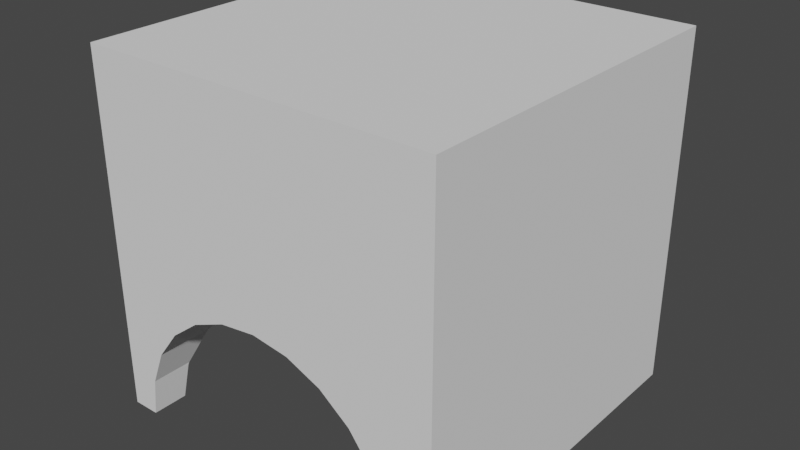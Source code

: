# Source: DachVerbindung.blend  (saved by Blender 2.93.20; exported with 4.5.12 LTS)
import bpy
from mathutils import Matrix  # noqa: F401  (used for matrix-valued properties, if any)

bpy.ops.wm.read_factory_settings(use_empty=True)
scene = bpy.context.scene
scene.name = 'Scene'

# ---- collections
col_collection = bpy.data.collections.new('Collection'); scene.collection.children.link(col_collection)

# ---- world
world_world = bpy.data.worlds.new('World'); scene.world = world_world
world_world.use_nodes = True; world_world.node_tree.nodes.clear()
_N = world_world.node_tree.nodes; _L = world_world.node_tree.links
n0 = _N.new('ShaderNodeOutputWorld'); n0.name = 'World Output'; n0.location = (300, 300)
n1 = _N.new('ShaderNodeBackground'); n1.name = 'Background'; n1.location = (10, 300)
n1.inputs[0].default_value = (0.05088, 0.05088, 0.05088, 1.0)
_L.new(n1.outputs[0], n0.inputs[0])
n0.is_active_output = True
world_world.color = (0.05088, 0.05088, 0.05088)
world_world.use_sun_shadow = False
world_world.sun_shadow_jitter_overblur = 0.0

# ---- meshes
me_cube = bpy.data.meshes.new('Cube')
me_cube.from_pydata([(29.52, -1.011, -1.002), (29.52, -1.011, 2.798), (29.52, 1.013, -1.002), (29.52, 1.013, 2.798), (-2.604, -1.011, -1.002), (-2.604, -1.011, 2.798), (-2.604, 1.013, -1.002), (-2.604, 1.013, 2.798), (13.62, 0.1214, 2.02), (13.62, 0.2907, 1.855), (13.62, 0.4466, 1.587), (13.62, 0.5834, 1.227), (13.62, 0.6956, 0.7883), (13.08, 0.1181, 2.02), (12.56, 0.284, 1.855), (12.07, 0.437, 1.587), (11.65, 0.5711, 1.227), (11.3, 0.6811, 0.7883), (12.56, 0.108, 2.02), (11.53, 0.2644, 1.855), (10.58, 0.4085, 1.587), (9.749, 0.5348, 1.227), (9.068, 0.6385, 0.7883), (12.07, 0.09177, 2.02), (10.58, 0.2325, 1.855), (9.204, 0.3622, 1.587), (7.999, 0.4758, 1.227), (7.009, 0.5691, 0.7883), (6.274, 0.6385, 0.2875), (11.65, 0.06988, 2.02), (9.749, 0.1896, 1.855), (7.999, 0.2998, 1.587), (6.464, 0.3965, 1.227), (5.205, 0.4758, 0.7883), (4.269, 0.5348, 0.2875), (11.3, 0.04321, 2.02), (9.068, 0.1372, 1.855), (7.009, 0.2239, 1.587), (5.205, 0.2998, 1.227), (3.724, 0.3622, 0.7883), (2.624, 0.4085, 0.2875), (1.946, 0.437, -0.2558), (11.04, 0.01278, 2.02), (8.561, 0.07755, 1.855), (6.274, 0.1372, 1.587), (4.269, 0.1896, 1.227), (2.624, 0.2325, 0.7883), (1.401, 0.2644, 0.2875), (10.88, -0.02023, 2.02), (8.249, 0.01278, 1.855), (5.821, 0.04321, 1.587), (3.693, 0.06988, 1.227), (1.946, 0.09177, 0.7883), (10.83, -0.05457, 2.02), (8.144, -0.05457, 1.855), (5.668, -0.05457, 1.587), (3.498, -0.05457, 1.227), (1.717, -0.05457, 0.7883), (10.88, -0.08891, 2.02), (8.249, -0.1219, 1.855), (5.821, -0.1524, 1.587), (3.693, -0.179, 1.227), (1.946, -0.2009, 0.7883), (11.04, -0.1219, 2.02), (8.561, -0.1867, 1.855), (6.274, -0.2464, 1.587), (4.269, -0.2987, 1.227), (2.624, -0.3416, 0.7883), (1.401, -0.3735, 0.2875), (11.3, -0.1524, 2.02), (9.068, -0.2464, 1.855), (7.009, -0.333, 1.587), (5.205, -0.409, 1.227), (3.724, -0.4713, 0.7883), (2.624, -0.5176, 0.2875), (1.946, -0.5462, -0.2558), (11.65, -0.179, 2.02), (9.749, -0.2987, 1.855), (7.999, -0.409, 1.587), (6.464, -0.5057, 1.227), (5.205, -0.585, 0.7883), (4.269, -0.6439, 0.2875), (12.07, -0.2009, 2.02), (10.58, -0.3416, 1.855), (9.204, -0.4713, 1.587), (7.999, -0.585, 1.227), (7.009, -0.6783, 0.7883), (6.274, -0.7476, 0.2875), (12.56, -0.2172, 2.02), (11.53, -0.3735, 1.855), (10.58, -0.5176, 1.587), (9.749, -0.6439, 1.227), (9.068, -0.7476, 0.7883), (13.08, -0.2272, 2.02), (12.56, -0.3932, 1.855), (12.07, -0.5462, 1.587), (11.65, -0.6802, 1.227), (11.3, -0.7903, 0.7883), (13.62, -0.2306, 2.02), (13.62, -0.3998, 1.855), (13.62, -0.5558, 1.587), (13.62, -0.6925, 1.227), (13.62, -0.8047, 0.7883), (14.17, -0.2272, 2.02), (14.69, -0.3932, 1.855), (15.18, -0.5462, 1.587), (15.6, -0.6802, 1.227), (15.95, -0.7903, 0.7883), (14.69, -0.2172, 2.02), (15.72, -0.3735, 1.855), (16.67, -0.5176, 1.587), (17.5, -0.6439, 1.227), (18.18, -0.7476, 0.7883), (15.18, -0.2009, 2.02), (16.67, -0.3416, 1.855), (18.04, -0.4713, 1.587), (19.25, -0.585, 1.227), (20.24, -0.6783, 0.7883), (15.6, -0.179, 2.02), (17.5, -0.2987, 1.855), (19.25, -0.409, 1.587), (20.78, -0.5057, 1.227), (22.04, -0.585, 0.7883), (22.98, -0.6439, 0.2875), (15.95, -0.1524, 2.02), (18.18, -0.2464, 1.855), (20.24, -0.333, 1.587), (22.04, -0.409, 1.227), (23.52, -0.4713, 0.7883), (24.62, -0.5176, 0.2875), (13.62, -0.05457, 2.075), (16.21, -0.1219, 2.02), (18.69, -0.1867, 1.855), (20.97, -0.2464, 1.587), (22.98, -0.2987, 1.227), (24.62, -0.3416, 0.7883), (16.36, -0.08891, 2.02), (19.0, -0.1219, 1.855), (21.43, -0.1524, 1.587), (23.56, -0.179, 1.227), (25.3, -0.2009, 0.7883), (16.42, -0.05457, 2.02), (19.1, -0.05457, 1.855), (21.58, -0.05457, 1.587), (23.75, -0.05457, 1.227), (25.53, -0.05457, 0.7883), (16.36, -0.02023, 2.02), (19.0, 0.01278, 1.855), (21.43, 0.04321, 1.587), (23.56, 0.06988, 1.227), (25.3, 0.09177, 0.7883), (16.21, 0.01278, 2.02), (18.69, 0.07755, 1.855), (20.97, 0.1372, 1.587), (22.98, 0.1896, 1.227), (24.62, 0.2325, 0.7883), (15.95, 0.04321, 2.02), (18.18, 0.1372, 1.855), (20.24, 0.2239, 1.587), (22.04, 0.2998, 1.227), (23.52, 0.3622, 0.7883), (15.6, 0.06988, 2.02), (17.5, 0.1896, 1.855), (19.25, 0.2998, 1.587), (20.78, 0.3965, 1.227), (22.04, 0.4758, 0.7883), (22.98, 0.5348, 0.2875), (15.18, 0.09177, 2.02), (16.67, 0.2325, 1.855), (18.04, 0.3622, 1.587), (19.25, 0.4758, 1.227), (20.24, 0.5691, 0.7883), (14.69, 0.108, 2.02), (15.72, 0.2644, 1.855), (16.67, 0.4085, 1.587), (17.5, 0.5348, 1.227), (18.18, 0.6385, 0.7883), (14.17, 0.1181, 2.02), (14.69, 0.284, 1.855), (15.18, 0.437, 1.587), (15.6, 0.5711, 1.227), (15.95, 0.6811, 0.7883), (-0.6079, -0.05457, -1.002), (-0.3345, -0.2295, -1.002), (-0.3345, 0.1204, -1.002), (0.4754, -0.3977, -1.002), (0.4754, 0.2886, -1.002), (24.09, 0.4494, 0.2875), (29.52, -0.7025, -0.2483), (29.52, -0.4007, 0.3224), (29.52, 0.8088, -0.6266), (29.52, -0.5717, 0.07454), (23.13, 0.544, 0.15), (29.52, -0.784, -0.624), (29.52, -0.809, -1.002), (29.52, 0.7277, -0.2507), (29.52, -0.2012, 0.4781), (29.52, 0.01294, 0.531), (29.52, 0.4264, 0.321), (24.33, -0.5717, 0.07454), (29.52, 0.5972, 0.07265), (24.81, -0.5253, 0.1419), (29.52, 0.8333, -1.002), (29.52, 0.2271, 0.4774), (25.41, -0.4248, 0.2875), (25.51, -0.4007, 0.3224), (25.7, -0.3698, 0.3465), (24.28, 0.4264, 0.321), (26.13, -0.2112, 0.4703), (26.25, -0.05457, 0.5143), (26.12, -0.2012, 0.4781), (25.5, 0.2271, 0.4774), (26.03, 0.1008, 0.509), (26.11, 0.01294, 0.531), (25.43, 0.2536, 0.4566), (24.51, 0.4038, 0.3388), (25.45, 0.7277, -0.2507), (25.36, 0.7166, -0.2232), (2.539, 0.4825, -0.2558), (21.24, -0.7337, 0.2875), (1.13, 0.3774, -0.8208), (23.17, -0.6557, 0.1114), (25.36, 1.013, -0.2232), (26.65, 1.013, -0.5992), (23.47, 0.5972, 0.07265), (17.41, 1.013, 0.5048), (20.58, 1.013, 0.3485), (1.365, 0.3906, -0.5966), (1.867, 0.4403, -0.4509), (23.29, 1.013, 0.1001), (25.45, -0.7025, -0.2483), (25.36, -0.6923, -0.2232), (24.03, -0.6082, -0.01551), (20.93, -0.7437, 0.316), (27.07, -0.809, -1.002), (1.085, 0.3606, -0.9988), (1.085, 0.3604, -1.002), (26.67, -0.784, -0.624), (26.65, -0.7786, -0.5992), (23.29, -0.6479, 0.1001), (1.13, -0.4865, -0.8208), (1.365, -0.4998, -0.5966), (1.867, -0.5495, -0.4509), (27.07, 1.013, -1.002), (7.45, 1.013, 0.3498), (10.62, 1.013, 0.5055), (14.02, 1.013, 0.5584), (1.365, 1.013, -0.5966), (2.659, 1.013, -0.2209), (1.085, 1.013, -0.9988), (1.085, 1.013, -1.002), (0.9422, 1.013, -0.9991), (4.735, 1.013, 0.102), (20.93, 0.6345, 0.316), (21.24, 0.6245, 0.2875), (1.085, -0.4696, -1.002), (1.085, -0.4697, -0.9988), (27.07, -1.011, -1.002), (27.07, -0.8752, -1.002), (27.07, 0.8333, -1.002), (22.93, 0.556, 0.1326), (7.45, -1.011, 0.3498), (2.659, -1.011, -0.2209), (3.941, -0.6646, -0.02151), (2.539, -0.5917, -0.2558), (2.659, -0.5957, -0.2209), (4.735, -1.011, 0.102), (20.58, 0.6403, 0.3485), (26.65, -1.011, -0.5992), (26.65, 0.8029, -0.5992), (18.52, 0.6905, 0.4501), (26.68, 0.8088, -0.6266), (6.233, -0.7514, 0.2387), (4.735, -0.6906, 0.102), (7.45, -0.7755, 0.3498), (6.768, -0.7642, 0.2875), (20.58, -1.011, 0.3485), (8.686, -0.8057, 0.4106), (23.29, -1.011, 0.1001), (25.36, -1.011, -0.2232), (17.41, -1.011, 0.5048), (14.02, -1.011, 0.5584), (10.62, -1.011, 0.5055), (0.9422, -1.011, -0.9991), (1.085, -1.011, -1.002), (16.08, 0.724, 0.5259), (1.085, -1.011, -0.9988), (17.41, 0.7022, 0.5048), (1.365, -1.011, -0.5966), (10.62, -0.8261, 0.5055), (11.16, -0.8351, 0.514), (14.02, 0.7314, 0.5584), (13.62, 0.7348, 0.5523), (13.62, -0.844, 0.5523), (16.08, -0.8331, 0.5259), (14.02, -0.8405, 0.5584), (1.085, -0.8179, -1.002), (23.29, 0.5783, 0.1001), (17.41, -0.8113, 0.5048), (18.52, -0.7996, 0.4501), (20.58, -0.7495, 0.3485), (11.16, 0.7259, 0.514), (8.686, 0.6965, 0.4106), (10.62, 0.717, 0.5055), (7.45, 0.6664, 0.3498), (6.768, 0.6551, 0.2875), (6.233, 0.6423, 0.2387), (4.735, 0.5815, 0.102), (3.941, 0.5554, -0.02151), (2.659, 0.4866, -0.2209), (-0.3352, -0.2295, -1.0), (0.9422, 1.0, -0.9991), (1.0, 1.0, -0.999), (1.0, 1.0, -0.9442), (1.0, -0.2128, 0.4232), (1.0, -0.05457, 0.5168), (1.0, -0.2902, 0.2875), (1.0, 0.1036, 0.4232), (1.0, 0.1811, 0.2875), (1.0, 0.3255, -0.2558), (1.0, -0.384, -0.001945), (1.0, 0.2749, -0.001944), (0.4747, -0.3977, -1.0), (1.0, -0.4712, -0.8208), (1.0, -0.4346, -0.2558), (1.0, -0.4596, -1.0), (1.0, -1.0, -0.999), (1.0, -0.4597, -0.999), (1.0, -1.0, -0.9442), (1.0, -0.4632, -0.9442), (1.0, 0.3621, -0.8208), (1.0, 0.3505, -1.0), (1.0, 0.3505, -0.999), (1.0, 0.3541, -0.9442), (0.9422, -1.0, -0.9991), (0.4747, 0.2886, -1.0), (-0.6087, -0.05457, -1.0), (-0.3352, 0.1204, -1.0), (29.52, -1.011, 2.055), (29.52, 1.013, 2.055), (13.62, 0.008766, 2.055), (13.43, 0.007549, 2.055), (13.24, 0.003945, 2.055), (13.07, -0.001908, 2.055), (-2.604, 1.013, 2.055), (12.91, -0.009785, 2.055), (12.79, -0.01938, 2.055), (12.7, -0.03033, 2.055), (12.64, -0.04221, 2.055), (12.62, -0.05457, 2.055), (12.64, -0.06693, 2.055), (12.7, -0.07881, 2.055), (12.79, -0.08976, 2.055), (-2.604, -1.011, 2.055), (12.91, -0.09936, 2.055), (13.07, -0.1072, 2.055), (13.24, -0.1131, 2.055), (13.43, -0.1167, 2.055), (13.62, -0.1179, 2.055), (13.82, -0.1167, 2.055), (14.01, -0.1131, 2.055), (14.18, -0.1072, 2.055), (14.34, -0.09936, 2.055), (14.46, -0.08976, 2.055), (14.55, -0.07881, 2.055), (14.61, -0.06693, 2.055), (14.63, -0.05457, 2.055), (14.61, -0.04221, 2.055), (14.55, -0.03033, 2.055), (14.46, -0.01938, 2.055), (14.34, -0.009785, 2.055), (14.18, -0.001908, 2.055), (14.01, 0.003944, 2.055), (13.82, 0.007549, 2.055)], [], [(313, 312, 311), (328, 326, 327, 325, 331, 332, 312, 313, 333, 330, 319, 321, 318, 317, 315, 314, 316, 320, 324, 323, 329), (326, 328, 334), (325, 322, 310, 336, 337, 335, 331), (202, 2, 339, 338, 0, 194, 193, 188, 191, 189, 196, 197, 203, 198, 200, 195, 190), (339, 3, 1, 338), (344, 7, 3, 339), (251, 249, 250, 6, 344, 339, 2, 243, 223, 222, 229, 226, 225, 246, 245, 244, 252, 248, 247), (5, 7, 344, 353), (6, 4, 353, 344), (283, 288, 262, 266, 261, 282, 281, 280, 276, 278, 279, 268, 257, 0, 338, 353, 4, 284, 286), (338, 1, 5, 353), (259, 243, 2, 202), (236, 186, 184, 182, 183, 185, 255, 296, 4, 6, 250), (194, 0, 258, 234), (296, 284, 4), (0, 257, 258), (7, 5, 1, 3), (9, 8, 13, 14), (10, 9, 14, 15), (11, 10, 15, 16), (12, 11, 16, 17), (301, 292, 12, 17), (130, 341, 340), (13, 8, 340, 341), (341, 130, 342), (13, 341, 342, 18), (14, 13, 18, 19), (15, 14, 19, 20), (16, 15, 20, 21), (17, 16, 21, 22), (303, 301, 17, 22, 302), (22, 21, 26, 27), (302, 22, 27, 28, 305, 304), (306, 305, 28), (342, 130, 343), (18, 342, 343, 23), (19, 18, 23, 24), (20, 19, 24, 25), (21, 20, 25, 26), (24, 23, 29, 30), (25, 24, 30, 31), (26, 25, 31, 32), (27, 26, 32, 33), (28, 27, 33, 34), (307, 306, 28, 34, 308), (343, 130, 345), (23, 343, 345, 29), (34, 33, 39, 40), (308, 34, 40, 41, 218, 309), (41, 228, 218), (345, 130, 346), (29, 345, 346, 35), (30, 29, 35, 36), (31, 30, 36, 37), (32, 31, 37, 38), (33, 32, 38, 39), (36, 35, 42, 43), (37, 36, 43, 44), (38, 37, 44, 45), (39, 38, 45, 46), (40, 39, 46, 47), (41, 40, 47, 321, 319), (319, 330, 220, 227, 228, 41), (346, 130, 347), (35, 346, 347, 42), (335, 186, 236, 235, 332, 331), (330, 333, 220), (317, 318, 47, 46, 52), (318, 321, 47), (347, 130, 348), (42, 347, 348, 48), (184, 186, 335, 337), (43, 42, 48, 49), (44, 43, 49, 50), (45, 44, 50, 51), (46, 45, 51, 52), (50, 49, 54, 55), (51, 50, 55, 56), (52, 51, 56, 57), (317, 52, 57, 315), (348, 130, 349), (48, 348, 349, 53), (182, 184, 337, 336), (49, 48, 53, 54), (349, 130, 350), (350, 58, 53, 349), (183, 182, 336, 310), (54, 53, 58, 59), (55, 54, 59, 60), (56, 55, 60, 61), (57, 56, 61, 62), (57, 62, 314, 315), (61, 60, 65, 66), (62, 61, 66, 67), (68, 316, 314, 62, 67), (316, 68, 320), (350, 130, 351), (351, 63, 58, 350), (185, 183, 310, 322), (59, 58, 63, 64), (60, 59, 64, 65), (241, 240, 323, 324, 75, 242), (351, 130, 352), (352, 69, 63, 351), (256, 255, 185, 322, 325, 327), (323, 240, 329), (64, 63, 69, 70), (65, 64, 70, 71), (66, 65, 71, 72), (67, 66, 72, 73), (68, 67, 73, 74), (320, 68, 74, 75, 324), (72, 71, 78, 79), (73, 72, 79, 80), (74, 73, 80, 81), (75, 74, 81, 263, 265, 264), (264, 242, 75), (352, 130, 354), (354, 76, 69, 352), (70, 69, 76, 77), (71, 70, 77, 78), (354, 130, 355), (355, 82, 76, 354), (77, 76, 82, 83), (78, 77, 83, 84), (79, 78, 84, 85), (80, 79, 85, 86), (81, 80, 86, 87), (81, 87, 272, 273, 263), (86, 85, 91, 92), (87, 86, 92, 277, 274, 275), (272, 87, 275), (355, 130, 356), (356, 88, 82, 355), (83, 82, 88, 89), (84, 83, 89, 90), (85, 84, 90, 91), (356, 130, 357), (357, 93, 88, 356), (89, 88, 93, 94), (90, 89, 94, 95), (91, 90, 95, 96), (92, 91, 96, 97), (92, 97, 290, 289, 277), (97, 96, 101, 102), (102, 293, 290, 97), (98, 93, 357, 358), (358, 357, 130), (94, 93, 98, 99), (95, 94, 99, 100), (96, 95, 100, 101), (99, 98, 103, 104), (100, 99, 104, 105), (101, 100, 105, 106), (102, 101, 106, 107), (102, 107, 294, 295, 293), (103, 98, 358, 359), (359, 358, 130), (107, 112, 299, 298, 294), (360, 108, 103, 359), (130, 360, 359), (104, 103, 108, 109), (105, 104, 109, 110), (106, 105, 110, 111), (107, 106, 111, 112), (110, 109, 114, 115), (111, 110, 115, 116), (112, 111, 116, 117), (112, 117, 233, 300, 299), (361, 113, 108, 360), (130, 361, 360), (109, 108, 113, 114), (123, 221, 219), (362, 118, 113, 361), (130, 362, 361), (114, 113, 118, 119), (115, 114, 119, 120), (116, 115, 120, 121), (117, 116, 121, 122), (117, 122, 123, 219, 233), (120, 119, 125, 126), (121, 120, 126, 127), (122, 121, 127, 128), (123, 122, 128, 129), (123, 129, 201, 199, 232, 239, 221), (363, 124, 118, 362), (130, 363, 362), (119, 118, 124, 125), (204, 201, 129), (364, 131, 124, 363), (130, 364, 363), (125, 124, 131, 132), (126, 125, 132, 133), (127, 126, 133, 134), (128, 127, 134, 135), (135, 206, 205, 204, 129, 128), (134, 133, 138, 139), (135, 134, 139, 140), (208, 206, 135, 140), (365, 136, 131, 364), (130, 365, 364), (132, 131, 136, 137), (133, 132, 137, 138), (366, 141, 136, 365), (130, 366, 365), (137, 136, 141, 142), (138, 137, 142, 143), (139, 138, 143, 144), (140, 139, 144, 145), (145, 209, 210, 208, 140), (144, 143, 148, 149), (145, 144, 149, 150), (209, 145, 150, 212, 213), (367, 366, 130), (366, 367, 146, 141), (142, 141, 146, 147), (143, 142, 147, 148), (368, 367, 130), (367, 368, 151, 146), (147, 146, 151, 152), (148, 147, 152, 153), (149, 148, 153, 154), (150, 149, 154, 155), (211, 212, 150, 155, 214), (155, 154, 159, 160), (215, 214, 155, 160), (369, 368, 130), (368, 369, 156, 151), (152, 151, 156, 157), (153, 152, 157, 158), (154, 153, 158, 159), (157, 156, 161, 162), (158, 157, 162, 163), (159, 158, 163, 164), (160, 159, 164, 165), (207, 215, 160, 165, 166, 187), (166, 192, 187), (370, 369, 130), (369, 370, 161, 156), (165, 171, 253, 254, 166), (166, 254, 260, 192), (371, 370, 130), (370, 371, 167, 161), (162, 161, 167, 168), (163, 162, 168, 169), (164, 163, 169, 170), (165, 164, 170, 171), (168, 167, 172, 173), (169, 168, 173, 174), (170, 169, 174, 175), (171, 170, 175, 176), (171, 176, 270, 267, 253), (372, 371, 130), (371, 372, 172, 167), (176, 181, 285, 287, 270), (373, 372, 130), (372, 373, 177, 172), (173, 172, 177, 178), (174, 173, 178, 179), (175, 174, 179, 180), (176, 175, 180, 181), (179, 178, 9, 10), (180, 179, 10, 11), (181, 180, 11, 12), (181, 12, 292, 291, 285), (130, 340, 373), (8, 177, 373, 340), (178, 177, 8, 9), (271, 259, 202, 190), (271, 190, 195, 216, 269), (200, 198, 207, 187, 192, 260, 297, 224), (216, 195, 200, 224, 217), (211, 203, 197, 213, 212), (207, 198, 203, 211, 214, 215), (209, 213, 197, 196, 210), (205, 189, 191, 199, 201, 204), (208, 210, 196, 189, 205, 206), (199, 191, 188, 230, 231, 232), (234, 237, 193, 194), (230, 188, 193, 237, 238), (238, 237, 234, 258, 257, 268), (223, 243, 259, 271, 269), (231, 230, 238, 268, 279), (216, 217, 222, 223, 269), (300, 233, 219, 221, 239, 278, 276), (226, 229, 297, 260, 254, 253, 267), (239, 232, 231, 279, 278), (224, 297, 229, 222, 217), (246, 225, 287, 285, 291), (294, 298, 280, 281, 295), (225, 226, 267, 270, 287), (299, 300, 276, 280, 298), (245, 246, 291, 292, 301, 303), (293, 295, 281, 282, 289, 290), (252, 244, 304, 305, 306, 307), (275, 274, 261, 266, 273, 272), (244, 245, 303, 302, 304), (282, 261, 274, 277, 289), (248, 252, 307, 308, 309), (266, 262, 265, 263, 273), (240, 241, 288, 283, 334, 328, 329), (251, 247, 227, 220, 333, 313, 311), (218, 228, 227, 247, 248, 309), (264, 265, 262, 288, 241, 242), (334, 283, 286, 256, 327, 326), (235, 249, 251, 311, 312, 332), (256, 286, 284, 296, 255), (235, 236, 250, 249)])
_uv = me_cube.uv_layers.new(name='UVMap')
_uv.uv.foreach_set('vector', [0.382, 0.5, 0.3751, 0.5, 0.3751, 0.4928, 0.382, 0.75, 0.3751, 0.75, 0.3751, 0.6825, 0.375, 0.6825, 0.375, 0.5812, 0.3751, 0.5812, 0.3751, 0.5, 0.382, 0.5, 0.382, 0.5807, 0.3974, 0.5797, 0.468, 0.5843, 0.4998, 0.5906, 0.5359, 0.6024, 0.5529, 0.612, 0.5646, 0.6318, 0.5529, 0.6516, 0.5359, 0.6613, 0.4998, 0.673, 0.468, 0.6793, 0.3974, 0.6839, 0.382, 0.6829, 0.3751, 0.75, 0.382, 0.75, 0.3751, 0.7572, 0.375, 0.6825, 0.3093, 0.6747, 0.2081, 0.6537, 0.1739, 0.6318, 0.2081, 0.61, 0.3093, 0.5889, 0.375, 0.5812, 0.375, 0.2278, 0.375, 0.25, 0.5761, 0.25, 0.5761, 0.0, 0.375, 0.0, 0.375, 0.0249, 0.3998, 0.02798, 0.4246, 0.03806, 0.4458, 0.05421, 0.4621, 0.07534, 0.4724, 0.09998, 0.4758, 0.1264, 0.4723, 0.1529, 0.462, 0.1775, 0.4457, 0.1986, 0.4244, 0.2147, 0.3997, 0.2248, 0.5761, 0.25, 0.625, 0.25, 0.625, 0.0, 0.5761, 0.0, 0.5761, 0.5, 0.625, 0.5, 0.625, 0.25, 0.5761, 0.25, 0.3752, 0.4724, 0.3752, 0.4713, 0.375, 0.4713, 0.375, 0.5, 0.5761, 0.5, 0.5761, 0.25, 0.375, 0.25, 0.375, 0.2691, 0.4015, 0.2723, 0.4262, 0.2823, 0.4475, 0.2985, 0.4638, 0.3196, 0.4741, 0.3442, 0.4776, 0.3706, 0.4742, 0.3971, 0.4639, 0.4217, 0.4476, 0.4429, 0.4264, 0.459, 0.4016, 0.4691, 0.625, 0.75, 0.625, 0.5, 0.5761, 0.5, 0.5761, 0.75, 0.375, 0.5, 0.375, 0.75, 0.5761, 0.75, 0.5761, 0.5, 0.3752, 0.7776, 0.4016, 0.7809, 0.4264, 0.791, 0.4476, 0.8071, 0.4639, 0.8283, 0.4742, 0.8529, 0.4776, 0.8794, 0.4741, 0.9058, 0.4638, 0.9304, 0.4475, 0.9515, 0.4262, 0.9677, 0.4015, 0.9777, 0.375, 0.9809, 0.375, 1.0, 0.5761, 1.0, 0.5761, 0.75, 0.375, 0.75, 0.375, 0.7787, 0.3752, 0.7787, 0.5761, 1.0, 0.625, 1.0, 0.625, 0.75, 0.5761, 0.75, 0.1441, 0.5222, 0.1441, 0.5, 0.125, 0.5, 0.125, 0.5222, 0.3463, 0.5806, 0.351, 0.5895, 0.3573, 0.6103, 0.3595, 0.6319, 0.3573, 0.6535, 0.351, 0.6743, 0.3463, 0.6832, 0.3463, 0.7262, 0.375, 0.75, 0.375, 0.5, 0.3463, 0.5, 0.125, 0.7251, 0.125, 0.75, 0.1441, 0.7333, 0.1441, 0.7251, 0.3463, 0.7262, 0.3463, 0.75, 0.375, 0.75, 0.125, 0.75, 0.1441, 0.75, 0.1441, 0.7333, 0.625, 0.5, 0.625, 0.75, 0.875, 0.75, 0.875, 0.5, 0.75, 0.875, 0.75, 0.9375, 0.7188, 0.9375, 0.7188, 0.875, 0.75, 0.8125, 0.75, 0.875, 0.7188, 0.875, 0.7188, 0.8125, 0.75, 0.75, 0.75, 0.8125, 0.7188, 0.8125, 0.7188, 0.75, 0.75, 0.6875, 0.75, 0.75, 0.7188, 0.75, 0.7188, 0.6875, 0.7188, 0.6533, 0.75, 0.6581, 0.75, 0.6875, 0.7188, 0.6875, 0.7344, 1.0, 0.7288, 0.9775, 0.74, 0.9775, 0.7188, 0.9375, 0.75, 0.9375, 0.74, 0.9775, 0.7288, 0.9775, 0.7087, 0.9775, 0.7031, 1.0, 0.6975, 0.9775, 0.7188, 0.9375, 0.7087, 0.9775, 0.6975, 0.9775, 0.6875, 0.9375, 0.7188, 0.875, 0.7188, 0.9375, 0.6875, 0.9375, 0.6875, 0.875, 0.7188, 0.8125, 0.7188, 0.875, 0.6875, 0.875, 0.6875, 0.8125, 0.7188, 0.75, 0.7188, 0.8125, 0.6875, 0.8125, 0.6875, 0.75, 0.7188, 0.6875, 0.7188, 0.75, 0.6875, 0.75, 0.6875, 0.6875, 0.7116, 0.6522, 0.7188, 0.6533, 0.7188, 0.6875, 0.6875, 0.6875, 0.6875, 0.6404, 0.6875, 0.6875, 0.6875, 0.75, 0.6562, 0.75, 0.6562, 0.6875, 0.6875, 0.6404, 0.6875, 0.6875, 0.6562, 0.6875, 0.6562, 0.625, 0.663, 0.625, 0.6713, 0.6328, 0.6562, 0.6194, 0.663, 0.625, 0.6562, 0.625, 0.6775, 0.9775, 0.6719, 1.0, 0.6663, 0.9775, 0.6875, 0.9375, 0.6775, 0.9775, 0.6663, 0.9775, 0.6562, 0.9375, 0.6875, 0.875, 0.6875, 0.9375, 0.6562, 0.9375, 0.6562, 0.875, 0.6875, 0.8125, 0.6875, 0.875, 0.6562, 0.875, 0.6562, 0.8125, 0.6875, 0.75, 0.6875, 0.8125, 0.6562, 0.8125, 0.6562, 0.75, 0.6562, 0.875, 0.6562, 0.9375, 0.625, 0.9375, 0.625, 0.875, 0.6562, 0.8125, 0.6562, 0.875, 0.625, 0.875, 0.625, 0.8125, 0.6562, 0.75, 0.6562, 0.8125, 0.625, 0.8125, 0.625, 0.75, 0.6562, 0.6875, 0.6562, 0.75, 0.625, 0.75, 0.625, 0.6875, 0.6562, 0.625, 0.6562, 0.6875, 0.625, 0.6875, 0.625, 0.625, 0.6351, 0.6037, 0.6562, 0.6194, 0.6562, 0.625, 0.625, 0.625, 0.625, 0.5894, 0.6462, 0.9775, 0.6406, 1.0, 0.635, 0.9775, 0.6562, 0.9375, 0.6462, 0.9775, 0.635, 0.9775, 0.625, 0.9375, 0.625, 0.625, 0.625, 0.6875, 0.5938, 0.6875, 0.5938, 0.625, 0.625, 0.5894, 0.625, 0.625, 0.5938, 0.625, 0.5938, 0.5625, 0.6044, 0.5625, 0.6058, 0.5665, 0.5938, 0.5625, 0.5938, 0.5409, 0.6044, 0.5625, 0.615, 0.9775, 0.6094, 1.0, 0.6038, 0.9775, 0.625, 0.9375, 0.615, 0.9775, 0.6038, 0.9775, 0.5937, 0.9375, 0.625, 0.875, 0.625, 0.9375, 0.5937, 0.9375, 0.5937, 0.875, 0.625, 0.8125, 0.625, 0.875, 0.5937, 0.875, 0.5938, 0.8125, 0.625, 0.75, 0.625, 0.8125, 0.5938, 0.8125, 0.5938, 0.75, 0.625, 0.6875, 0.625, 0.75, 0.5938, 0.75, 0.5938, 0.6875, 0.5937, 0.875, 0.5937, 0.9375, 0.5625, 0.9375, 0.5625, 0.875, 0.5938, 0.8125, 0.5937, 0.875, 0.5625, 0.875, 0.5625, 0.8125, 0.5938, 0.75, 0.5938, 0.8125, 0.5625, 0.8125, 0.5625, 0.75, 0.5938, 0.6875, 0.5938, 0.75, 0.5625, 0.75, 0.5625, 0.6875, 0.5938, 0.625, 0.5938, 0.6875, 0.5625, 0.6875, 0.5625, 0.625, 0.5938, 0.5625, 0.5938, 0.625, 0.5625, 0.625, 0.5625, 0.5917, 0.571, 0.5625, 0.571, 0.5625, 0.5768, 0.5, 0.5799, 0.5, 0.5832, 0.5248, 0.5938, 0.5409, 0.5938, 0.5625, 0.5837, 0.9775, 0.5781, 1.0, 0.5725, 0.9775, 0.5937, 0.9375, 0.5837, 0.9775, 0.5725, 0.9775, 0.5625, 0.9375, 0.5625, 0.4802, 0.5625, 0.48, 0.577, 0.48, 0.577, 0.4803, 0.575, 0.4803, 0.575, 0.4802, 0.5768, 0.5, 0.5755, 0.4864, 0.5799, 0.5, 0.5312, 0.6419, 0.5458, 0.625, 0.5625, 0.625, 0.5625, 0.6875, 0.5312, 0.6875, 0.5458, 0.625, 0.5625, 0.5917, 0.5625, 0.625, 0.5525, 0.9775, 0.5469, 1.0, 0.5413, 0.9775, 0.5625, 0.9375, 0.5525, 0.9775, 0.5413, 0.9775, 0.5312, 0.9375, 0.5312, 0.48, 0.5625, 0.48, 0.5625, 0.4802, 0.5312, 0.4802, 0.5625, 0.875, 0.5625, 0.9375, 0.5312, 0.9375, 0.5312, 0.875, 0.5625, 0.8125, 0.5625, 0.875, 0.5312, 0.875, 0.5312, 0.8125, 0.5625, 0.75, 0.5625, 0.8125, 0.5312, 0.8125, 0.5312, 0.75, 0.5625, 0.6875, 0.5625, 0.75, 0.5312, 0.75, 0.5312, 0.6875, 0.5312, 0.8125, 0.5312, 0.875, 0.5, 0.875, 0.5, 0.8125, 0.5312, 0.75, 0.5312, 0.8125, 0.5, 0.8125, 0.5, 0.75, 0.5312, 0.6875, 0.5312, 0.75, 0.5, 0.75, 0.5, 0.6875, 0.5312, 0.6419, 0.5312, 0.6875, 0.5, 0.6875, 0.5, 0.6536, 0.5212, 0.9775, 0.5156, 1.0, 0.51, 0.9775, 0.5312, 0.9375, 0.5212, 0.9775, 0.51, 0.9775, 0.5, 0.9375, 0.5, 0.48, 0.5312, 0.48, 0.5312, 0.4802, 0.5, 0.4802, 0.5312, 0.875, 0.5312, 0.9375, 0.5, 0.9375, 0.5, 0.875, 0.49, 0.9775, 0.4844, 1.0, 0.4788, 0.9775, 0.4788, 0.9775, 0.4687, 0.9375, 0.5, 0.9375, 0.49, 0.9775, 0.4687, 0.48, 0.5, 0.48, 0.5, 0.4802, 0.4687, 0.4802, 0.5, 0.875, 0.5, 0.9375, 0.4687, 0.9375, 0.4687, 0.875, 0.5, 0.8125, 0.5, 0.875, 0.4687, 0.875, 0.4687, 0.8125, 0.5, 0.75, 0.5, 0.8125, 0.4687, 0.8125, 0.4688, 0.75, 0.5, 0.6875, 0.5, 0.75, 0.4688, 0.75, 0.4687, 0.6875, 0.5, 0.6875, 0.4687, 0.6875, 0.4688, 0.6419, 0.5, 0.6536, 0.4688, 0.75, 0.4687, 0.8125, 0.4375, 0.8125, 0.4375, 0.75, 0.4687, 0.6875, 0.4688, 0.75, 0.4375, 0.75, 0.4375, 0.6875, 0.4375, 0.625, 0.4542, 0.625, 0.4688, 0.6419, 0.4687, 0.6875, 0.4375, 0.6875, 0.4542, 0.625, 0.4375, 0.625, 0.4375, 0.5917, 0.4587, 0.9775, 0.4531, 1.0, 0.4475, 0.9775, 0.4475, 0.9775, 0.4375, 0.9375, 0.4687, 0.9375, 0.4587, 0.9775, 0.4375, 0.48, 0.4688, 0.48, 0.4688, 0.4802, 0.4375, 0.4802, 0.4687, 0.875, 0.4687, 0.9375, 0.4375, 0.9375, 0.4375, 0.875, 0.4687, 0.8125, 0.4687, 0.875, 0.4375, 0.875, 0.4375, 0.8125, 0.4168, 0.5248, 0.4201, 0.5, 0.4232, 0.5, 0.429, 0.5625, 0.4062, 0.5625, 0.4062, 0.5409, 0.4275, 0.9775, 0.4219, 1.0, 0.4163, 0.9775, 0.4163, 0.9775, 0.4062, 0.9375, 0.4375, 0.9375, 0.4275, 0.9775, 0.423, 0.4803, 0.423, 0.48, 0.4375, 0.48, 0.4375, 0.4802, 0.425, 0.4802, 0.425, 0.4803, 0.4232, 0.5, 0.4201, 0.5, 0.4245, 0.4864, 0.4375, 0.875, 0.4375, 0.9375, 0.4062, 0.9375, 0.4062, 0.875, 0.4375, 0.8125, 0.4375, 0.875, 0.4062, 0.875, 0.4062, 0.8125, 0.4375, 0.75, 0.4375, 0.8125, 0.4062, 0.8125, 0.4062, 0.75, 0.4375, 0.6875, 0.4375, 0.75, 0.4062, 0.75, 0.4062, 0.6875, 0.4375, 0.625, 0.4375, 0.6875, 0.4062, 0.6875, 0.4062, 0.625, 0.4375, 0.5917, 0.4375, 0.625, 0.4062, 0.625, 0.4062, 0.5625, 0.429, 0.5625, 0.4062, 0.75, 0.4062, 0.8125, 0.375, 0.8125, 0.375, 0.75, 0.4062, 0.6875, 0.4062, 0.75, 0.375, 0.75, 0.375, 0.6875, 0.4062, 0.625, 0.4062, 0.6875, 0.375, 0.6875, 0.375, 0.625, 0.4062, 0.5625, 0.4062, 0.625, 0.375, 0.625, 0.375, 0.5894, 0.3942, 0.5665, 0.3956, 0.5625, 0.3956, 0.5625, 0.4062, 0.5409, 0.4062, 0.5625, 0.3962, 0.9775, 0.3906, 1.0, 0.385, 0.9775, 0.385, 0.9775, 0.375, 0.9375, 0.4062, 0.9375, 0.3962, 0.9775, 0.4062, 0.875, 0.4062, 0.9375, 0.375, 0.9375, 0.375, 0.875, 0.4062, 0.8125, 0.4062, 0.875, 0.375, 0.875, 0.375, 0.8125, 0.365, 0.9775, 0.3594, 1.0, 0.3538, 0.9775, 0.3538, 0.9775, 0.3437, 0.9375, 0.375, 0.9375, 0.365, 0.9775, 0.375, 0.875, 0.375, 0.9375, 0.3437, 0.9375, 0.3438, 0.875, 0.375, 0.8125, 0.375, 0.875, 0.3438, 0.875, 0.3438, 0.8125, 0.375, 0.75, 0.375, 0.8125, 0.3438, 0.8125, 0.3438, 0.75, 0.375, 0.6875, 0.375, 0.75, 0.3438, 0.75, 0.3438, 0.6875, 0.375, 0.625, 0.375, 0.6875, 0.3438, 0.6875, 0.3438, 0.625, 0.375, 0.625, 0.3438, 0.625, 0.3438, 0.6194, 0.3649, 0.6037, 0.375, 0.5894, 0.3438, 0.6875, 0.3438, 0.75, 0.3125, 0.75, 0.3125, 0.6875, 0.3438, 0.625, 0.3438, 0.6875, 0.3125, 0.6875, 0.3125, 0.6404, 0.3287, 0.6328, 0.337, 0.625, 0.3437, 0.6194, 0.3438, 0.625, 0.337, 0.625, 0.3337, 0.9775, 0.3281, 1.0, 0.3225, 0.9775, 0.3225, 0.9775, 0.3125, 0.9375, 0.3437, 0.9375, 0.3337, 0.9775, 0.3438, 0.875, 0.3437, 0.9375, 0.3125, 0.9375, 0.3125, 0.875, 0.3438, 0.8125, 0.3438, 0.875, 0.3125, 0.875, 0.3125, 0.8125, 0.3438, 0.75, 0.3438, 0.8125, 0.3125, 0.8125, 0.3125, 0.75, 0.3025, 0.9775, 0.2969, 1.0, 0.2913, 0.9775, 0.2913, 0.9775, 0.2812, 0.9375, 0.3125, 0.9375, 0.3025, 0.9775, 0.3125, 0.875, 0.3125, 0.9375, 0.2812, 0.9375, 0.2812, 0.875, 0.3125, 0.8125, 0.3125, 0.875, 0.2812, 0.875, 0.2812, 0.8125, 0.3125, 0.75, 0.3125, 0.8125, 0.2812, 0.8125, 0.2812, 0.75, 0.3125, 0.6875, 0.3125, 0.75, 0.2812, 0.75, 0.2812, 0.6875, 0.3125, 0.6875, 0.2812, 0.6875, 0.2812, 0.6533, 0.2884, 0.6522, 0.3125, 0.6404, 0.2812, 0.6875, 0.2812, 0.75, 0.25, 0.75, 0.25, 0.6875, 0.25, 0.6875, 0.25, 0.6581, 0.2812, 0.6533, 0.2812, 0.6875, 0.25, 0.9375, 0.2812, 0.9375, 0.2712, 0.9775, 0.26, 0.9775, 0.26, 0.9775, 0.2712, 0.9775, 0.2656, 1.0, 0.2812, 0.875, 0.2812, 0.9375, 0.25, 0.9375, 0.25, 0.875, 0.2812, 0.8125, 0.2812, 0.875, 0.25, 0.875, 0.25, 0.8125, 0.2812, 0.75, 0.2812, 0.8125, 0.25, 0.8125, 0.25, 0.75, 0.25, 0.875, 0.25, 0.9375, 0.2188, 0.9375, 0.2188, 0.875, 0.25, 0.8125, 0.25, 0.875, 0.2188, 0.875, 0.2188, 0.8125, 0.25, 0.75, 0.25, 0.8125, 0.2188, 0.8125, 0.2188, 0.75, 0.25, 0.6875, 0.25, 0.75, 0.2188, 0.75, 0.2188, 0.6875, 0.25, 0.6875, 0.2188, 0.6875, 0.2188, 0.6547, 0.245, 0.6588, 0.25, 0.6581, 0.2188, 0.9375, 0.25, 0.9375, 0.24, 0.9775, 0.2288, 0.9775, 0.2288, 0.9775, 0.24, 0.9775, 0.2344, 1.0, 0.2188, 0.6875, 0.1875, 0.6875, 0.1875, 0.6453, 0.2014, 0.6521, 0.2188, 0.6547, 0.1975, 0.9775, 0.1875, 0.9375, 0.2188, 0.9375, 0.2087, 0.9775, 0.2031, 1.0, 0.1975, 0.9775, 0.2087, 0.9775, 0.2188, 0.875, 0.2188, 0.9375, 0.1875, 0.9375, 0.1875, 0.875, 0.2188, 0.8125, 0.2188, 0.875, 0.1875, 0.875, 0.1875, 0.8125, 0.2188, 0.75, 0.2188, 0.8125, 0.1875, 0.8125, 0.1875, 0.75, 0.2188, 0.6875, 0.2188, 0.75, 0.1875, 0.75, 0.1875, 0.6875, 0.1875, 0.8125, 0.1875, 0.875, 0.1563, 0.875, 0.1562, 0.8125, 0.1875, 0.75, 0.1875, 0.8125, 0.1562, 0.8125, 0.1563, 0.75, 0.1875, 0.6875, 0.1875, 0.75, 0.1563, 0.75, 0.1563, 0.6875, 0.1875, 0.6875, 0.1563, 0.6875, 0.1563, 0.6286, 0.1605, 0.6326, 0.1875, 0.6453, 0.1663, 0.9775, 0.1563, 0.9375, 0.1875, 0.9375, 0.1775, 0.9775, 0.1719, 1.0, 0.1663, 0.9775, 0.1775, 0.9775, 0.1875, 0.875, 0.1875, 0.9375, 0.1563, 0.9375, 0.1563, 0.875, 0.125, 0.625, 0.125, 0.6047, 0.1521, 0.625, 0.135, 0.9775, 0.125, 0.9375, 0.1563, 0.9375, 0.1462, 0.9775, 0.1406, 1.0, 0.135, 0.9775, 0.1462, 0.9775, 0.1563, 0.875, 0.1563, 0.9375, 0.125, 0.9375, 0.125, 0.875, 0.1562, 0.8125, 0.1563, 0.875, 0.125, 0.875, 0.125, 0.8125, 0.1563, 0.75, 0.1562, 0.8125, 0.125, 0.8125, 0.125, 0.75, 0.1563, 0.6875, 0.1563, 0.75, 0.125, 0.75, 0.125, 0.6875, 0.1563, 0.6875, 0.125, 0.6875, 0.125, 0.625, 0.1521, 0.625, 0.1563, 0.6286, 0.125, 0.8125, 0.125, 0.875, 0.09375, 0.875, 0.09375, 0.8125, 0.125, 0.75, 0.125, 0.8125, 0.09375, 0.8125, 0.09375, 0.75, 0.125, 0.6875, 0.125, 0.75, 0.09375, 0.75, 0.09375, 0.6875, 0.125, 0.625, 0.125, 0.6875, 0.09375, 0.6875, 0.09375, 0.625, 0.125, 0.625, 0.09375, 0.625, 0.09375, 0.6082, 0.1041, 0.6005, 0.1115, 0.5901, 0.1229, 0.6034, 0.125, 0.6047, 0.1038, 0.9775, 0.09375, 0.9375, 0.125, 0.9375, 0.115, 0.9775, 0.1094, 1.0, 0.1038, 0.9775, 0.115, 0.9775, 0.125, 0.875, 0.125, 0.9375, 0.09375, 0.9375, 0.09375, 0.875, 0.07361, 0.625, 0.09375, 0.6082, 0.09375, 0.625, 0.0725, 0.9775, 0.0625, 0.9375, 0.09375, 0.9375, 0.08375, 0.9775, 0.07813, 1.0, 0.0725, 0.9775, 0.08375, 0.9775, 0.09375, 0.875, 0.09375, 0.9375, 0.0625, 0.9375, 0.0625, 0.875, 0.09375, 0.8125, 0.09375, 0.875, 0.0625, 0.875, 0.0625, 0.8125, 0.09375, 0.75, 0.09375, 0.8125, 0.0625, 0.8125, 0.0625, 0.75, 0.09375, 0.6875, 0.09375, 0.75, 0.0625, 0.75, 0.0625, 0.6875, 0.0625, 0.6875, 0.0625, 0.6324, 0.06895, 0.6293, 0.07361, 0.625, 0.09375, 0.625, 0.09375, 0.6875, 0.0625, 0.75, 0.0625, 0.8125, 0.03125, 0.8125, 0.03125, 0.75, 0.0625, 0.6875, 0.0625, 0.75, 0.03125, 0.75, 0.03125, 0.6875, 0.03125, 0.6478, 0.0625, 0.6324, 0.0625, 0.6875, 0.03125, 0.6875, 0.04125, 0.9775, 0.03125, 0.9375, 0.0625, 0.9375, 0.0525, 0.9775, 0.04688, 1.0, 0.04125, 0.9775, 0.0525, 0.9775, 0.0625, 0.875, 0.0625, 0.9375, 0.03125, 0.9375, 0.03125, 0.875, 0.0625, 0.8125, 0.0625, 0.875, 0.03125, 0.875, 0.03125, 0.8125, 0.01, 0.9775, 8.941e-08, 0.9375, 0.03125, 0.9375, 0.02125, 0.9775, 0.01563, 1.0, 0.01, 0.9775, 0.02125, 0.9775, 0.03125, 0.875, 0.03125, 0.9375, 8.941e-08, 0.9375, 2.98e-08, 0.875, 0.03125, 0.8125, 0.03125, 0.875, 2.98e-08, 0.875, 0.0, 0.8125, 0.03125, 0.75, 0.03125, 0.8125, 0.0, 0.8125, 2.98e-08, 0.75, 0.03125, 0.6875, 0.03125, 0.75, 2.98e-08, 0.75, 2.98e-08, 0.6875, 2.98e-08, 0.6875, 1.35e-08, 0.6533, 0.0293, 0.6488, 0.03125, 0.6478, 0.03125, 0.6875, 1.0, 0.75, 1.0, 0.8125, 0.9688, 0.8125, 0.9688, 0.75, 1.0, 0.6875, 1.0, 0.75, 0.9688, 0.75, 0.9688, 0.6875, 1.0, 0.6533, 1.0, 0.6875, 0.9688, 0.6875, 0.9688, 0.6526, 0.9864, 0.6554, 0.9788, 0.9775, 0.99, 0.9775, 0.9844, 1.0, 0.99, 0.9775, 0.9788, 0.9775, 0.9688, 0.9375, 1.0, 0.9375, 1.0, 0.875, 1.0, 0.9375, 0.9688, 0.9375, 0.9688, 0.875, 1.0, 0.8125, 1.0, 0.875, 0.9688, 0.875, 0.9688, 0.8125, 0.9475, 0.9775, 0.9587, 0.9775, 0.9531, 1.0, 0.9587, 0.9775, 0.9475, 0.9775, 0.9375, 0.9375, 0.9688, 0.9375, 0.9688, 0.875, 0.9688, 0.9375, 0.9375, 0.9375, 0.9375, 0.875, 0.9688, 0.8125, 0.9688, 0.875, 0.9375, 0.875, 0.9375, 0.8125, 0.9688, 0.75, 0.9688, 0.8125, 0.9375, 0.8125, 0.9375, 0.75, 0.9688, 0.6875, 0.9688, 0.75, 0.9375, 0.75, 0.9375, 0.6875, 0.9428, 0.6487, 0.9688, 0.6526, 0.9688, 0.6875, 0.9375, 0.6875, 0.9375, 0.6461, 0.9375, 0.6875, 0.9375, 0.75, 0.9062, 0.75, 0.9062, 0.6875, 0.9062, 0.6314, 0.9375, 0.6461, 0.9375, 0.6875, 0.9062, 0.6875, 0.9163, 0.9775, 0.9275, 0.9775, 0.9219, 1.0, 0.9275, 0.9775, 0.9163, 0.9775, 0.9062, 0.9375, 0.9375, 0.9375, 0.9375, 0.875, 0.9375, 0.9375, 0.9062, 0.9375, 0.9062, 0.875, 0.9375, 0.8125, 0.9375, 0.875, 0.9062, 0.875, 0.9062, 0.8125, 0.9375, 0.75, 0.9375, 0.8125, 0.9062, 0.8125, 0.9062, 0.75, 0.9062, 0.875, 0.9062, 0.9375, 0.875, 0.9375, 0.875, 0.875, 0.9062, 0.8125, 0.9062, 0.875, 0.875, 0.875, 0.875, 0.8125, 0.9062, 0.75, 0.9062, 0.8125, 0.875, 0.8125, 0.875, 0.75, 0.9062, 0.6875, 0.9062, 0.75, 0.875, 0.75, 0.875, 0.6875, 0.901, 0.6292, 0.9062, 0.6314, 0.9062, 0.6875, 0.875, 0.6875, 0.875, 0.625, 0.8961, 0.625, 0.875, 0.625, 0.875, 0.6092, 0.8961, 0.625, 0.885, 0.9775, 0.8962, 0.9775, 0.8906, 1.0, 0.8962, 0.9775, 0.885, 0.9775, 0.875, 0.9375, 0.9062, 0.9375, 0.875, 0.6875, 0.8438, 0.6875, 0.8438, 0.6286, 0.8479, 0.625, 0.875, 0.625, 0.875, 0.625, 0.8479, 0.625, 0.8718, 0.6072, 0.875, 0.6092, 0.8538, 0.9775, 0.865, 0.9775, 0.8594, 1.0, 0.865, 0.9775, 0.8538, 0.9775, 0.8438, 0.9375, 0.875, 0.9375, 0.875, 0.875, 0.875, 0.9375, 0.8438, 0.9375, 0.8438, 0.875, 0.875, 0.8125, 0.875, 0.875, 0.8438, 0.875, 0.8438, 0.8125, 0.875, 0.75, 0.875, 0.8125, 0.8438, 0.8125, 0.8438, 0.75, 0.875, 0.6875, 0.875, 0.75, 0.8438, 0.75, 0.8438, 0.6875, 0.8438, 0.875, 0.8438, 0.9375, 0.8125, 0.9375, 0.8125, 0.875, 0.8438, 0.8125, 0.8438, 0.875, 0.8125, 0.875, 0.8125, 0.8125, 0.8438, 0.75, 0.8438, 0.8125, 0.8125, 0.8125, 0.8125, 0.75, 0.8438, 0.6875, 0.8438, 0.75, 0.8125, 0.75, 0.8125, 0.6875, 0.8438, 0.6875, 0.8125, 0.6875, 0.8125, 0.6453, 0.8395, 0.6326, 0.8438, 0.6286, 0.8225, 0.9775, 0.8337, 0.9775, 0.8281, 1.0, 0.8337, 0.9775, 0.8225, 0.9775, 0.8125, 0.9375, 0.8438, 0.9375, 0.8125, 0.6875, 0.7812, 0.6875, 0.7812, 0.6547, 0.7986, 0.6521, 0.8125, 0.6453, 0.7913, 0.9775, 0.8025, 0.9775, 0.7969, 1.0, 0.8025, 0.9775, 0.7913, 0.9775, 0.7812, 0.9375, 0.8125, 0.9375, 0.8125, 0.875, 0.8125, 0.9375, 0.7812, 0.9375, 0.7812, 0.875, 0.8125, 0.8125, 0.8125, 0.875, 0.7812, 0.875, 0.7812, 0.8125, 0.8125, 0.75, 0.8125, 0.8125, 0.7812, 0.8125, 0.7812, 0.75, 0.8125, 0.6875, 0.8125, 0.75, 0.7812, 0.75, 0.7812, 0.6875, 0.7812, 0.8125, 0.7812, 0.875, 0.75, 0.875, 0.75, 0.8125, 0.7812, 0.75, 0.7812, 0.8125, 0.75, 0.8125, 0.75, 0.75, 0.7812, 0.6875, 0.7812, 0.75, 0.75, 0.75, 0.75, 0.6875, 0.7812, 0.6875, 0.75, 0.6875, 0.75, 0.6581, 0.755, 0.6588, 0.7812, 0.6547, 0.7656, 1.0, 0.76, 0.9775, 0.7712, 0.9775, 0.75, 0.9375, 0.7812, 0.9375, 0.7712, 0.9775, 0.76, 0.9775, 0.7812, 0.875, 0.7812, 0.9375, 0.75, 0.9375, 0.75, 0.875, 0.625, 0.3781, 0.625, 0.3743, 0.625, 0.3504, 0.625, 0.3504, 0.625, 0.3781, 0.625, 0.3504, 0.625, 0.3504, 0.625, 0.39, 0.625, 0.3784, 0.625, 0.3504, 0.625, 0.3504, 0.625, 0.4015, 0.625, 0.4033, 0.625, 0.4128, 0.625, 0.4146, 0.625, 0.4112, 0.625, 0.4095, 0.625, 0.39, 0.625, 0.3504, 0.625, 0.3504, 0.625, 0.4095, 0.625, 0.391, 0.625, 0.3895, 0.625, 0.3504, 0.625, 0.3504, 0.625, 0.3837, 0.625, 0.3845, 0.625, 0.4015, 0.625, 0.3504, 0.625, 0.3504, 0.625, 0.3895, 0.625, 0.3902, 0.625, 0.3992, 0.625, 0.3822, 0.625, 0.3837, 0.625, 0.3504, 0.625, 0.3504, 0.625, 0.3835, 0.625, 0.3895, 0.625, 0.3504, 0.625, 0.3504, 0.625, 0.401, 0.625, 0.3964, 0.625, 0.3904, 0.625, 0.3835, 0.625, 0.3835, 0.625, 0.3504, 0.625, 0.3504, 0.625, 0.3895, 0.625, 0.3876, 0.625, 0.401, 0.625, 0.3504, 0.625, 0.3504, 0.625, 0.3901, 0.625, 0.391, 0.625, 0.4039, 0.625, 0.3743, 0.625, 0.3781, 0.625, 0.3504, 0.625, 0.3504, 0.625, 0.3901, 0.625, 0.3504, 0.625, 0.3504, 0.625, 0.3781, 0.625, 0.3784, 0.625, 0.3619, 0.625, 0.3617, 0.625, 0.3608, 0.625, 0.3585, 0.625, 0.3537, 0.625, 0.3537, 0.625, 0.4249, 0.625, 0.4249, 0.625, 0.4185, 0.625, 0.4177, 0.625, 0.4175, 0.625, 0.3649, 0.625, 0.3645, 0.625, 0.3619, 0.625, 0.3537, 0.625, 0.3537, 0.625, 0.4148, 0.625, 0.4144, 0.625, 0.4249, 0.625, 0.4249, 0.625, 0.4175, 0.625, 0.3629, 0.625, 0.3631, 0.625, 0.3634, 0.625, 0.3662, 0.625, 0.3665, 0.625, 0.3537, 0.625, 0.3537, 0.625, 0.4249, 0.625, 0.4249, 0.625, 0.4096, 0.625, 0.4088, 0.625, 0.4112, 0.625, 0.4116, 0.625, 0.4118, 0.625, 0.3665, 0.625, 0.3679, 0.625, 0.3649, 0.625, 0.3537, 0.625, 0.3537, 0.625, 0.4102, 0.625, 0.4096, 0.625, 0.4249, 0.625, 0.4249, 0.625, 0.4144, 0.625, 0.4249, 0.625, 0.4249, 0.625, 0.4139, 0.625, 0.4147, 0.625, 0.415, 0.625, 0.3599, 0.625, 0.3607, 0.625, 0.3537, 0.625, 0.3537, 0.625, 0.3597, 0.625, 0.4249, 0.625, 0.4249, 0.625, 0.4118, 0.625, 0.4135, 0.625, 0.4139, 0.625, 0.3611, 0.625, 0.3629, 0.625, 0.3537, 0.625, 0.3537, 0.625, 0.3607, 0.625, 0.4249, 0.625, 0.4249, 0.625, 0.415, 0.625, 0.4151, 0.625, 0.4148, 0.625, 0.4145, 0.625, 0.3596, 0.625, 0.3597, 0.625, 0.3537, 0.625, 0.3537, 0.625, 0.3602, 0.625, 0.3599, 0.625, 0.4249, 0.625, 0.4249, 0.625, 0.4127, 0.625, 0.4123, 0.625, 0.4118, 0.625, 0.4097, 0.625, 0.3624, 0.625, 0.362, 0.625, 0.3537, 0.625, 0.3537, 0.625, 0.365, 0.625, 0.3628, 0.625, 0.4249, 0.625, 0.4249, 0.625, 0.4145, 0.625, 0.4137, 0.625, 0.4127, 0.625, 0.3537, 0.625, 0.3537, 0.625, 0.362, 0.625, 0.3609, 0.625, 0.3602, 0.625, 0.4249, 0.625, 0.4249, 0.625, 0.4097, 0.625, 0.4088, 0.625, 0.4064, 0.625, 0.3537, 0.625, 0.3537, 0.625, 0.3683, 0.625, 0.3659, 0.625, 0.365, 0.625, 0.3721, 0.625, 0.3717, 0.625, 0.3537, 0.625, 0.3537, 0.625, 0.3541, 0.625, 0.3541, 0.625, 0.3729, 0.625, 0.4249, 0.625, 0.4249, 0.625, 0.403, 0.625, 0.4025, 0.625, 0.4017, 0.625, 0.4244, 0.625, 0.4244, 0.625, 0.4062, 0.625, 0.4047, 0.625, 0.403, 0.625, 0.4249, 0.625, 0.4249, 0.625, 0.4064, 0.625, 0.3684, 0.625, 0.3683, 0.625, 0.3537, 0.625, 0.3537, 0.625, 0.3717, 0.625, 0.3699, 0.7709, 0.5, 0.7713, 0.5, 0.7713, 0.75, 0.7523, 0.75, 0.7519, 0.601, 0.7709, 0.601, 0.7231, 0.75, 0.7001, 0.75, 0.7001, 0.5, 0.7006, 0.5, 0.7006, 0.601, 0.7234, 0.601, 0.7523, 0.75, 0.7713, 0.75, 0.8245, 0.75, 0.8177, 0.75, 0.8055, 0.75, 0.625, 0.75, 0.625, 0.75, 0.625, 0.75, 0.625, 0.75])
me_cube.use_remesh_fix_poles = True
me_cube.use_remesh_preserve_attributes = False
me_cube.update()

# ---- objects
ob_cube = bpy.data.objects.new('Cube', me_cube)

# ---- transforms, parenting, visibility, modifiers, constraints
ob_cube.location = (1.592, -0.002318, -0.1148)
ob_cube.scale = (-0.1183, 1.878, 1.0)

# ---- collection membership
col_collection.objects.link(ob_cube)

# ---- scene / render settings (as saved in the file)
scene.frame_start = 1; scene.frame_end = 250; scene.frame_set(1)
scene.render.engine = 'BLENDER_EEVEE_NEXT'
scene.cycles.use_denoising = False
scene.cycles.samples = 128
scene.cycles.sampling_pattern = 'TABULATED_SOBOL'
scene.cycles.use_adaptive_sampling = False
scene.cycles.use_light_tree = False
scene.view_settings.view_transform = 'Filmic'
bpy.context.view_layer.update()

# ---- added for rendering (the .blend has no active camera and no usable light): camera, sun
cam_auto = bpy.data.cameras.new('AutoCamera')
cam_auto.lens = 50.0
cam_auto.sensor_width = 36.0
cam_auto.clip_end = 1000.0
ob_auto_camera = bpy.data.objects.new('AutoCamera', cam_auto)
scene.collection.objects.link(ob_auto_camera)
ob_auto_camera.location = (6.08927, -7.30713, 5.65496)
ob_auto_camera.rotation_euler = (1.09748, -7.21219e-08, 0.694738)
scene.camera = ob_auto_camera
light_auto_sun = bpy.data.lights.new('AutoSun', 'SUN')
light_auto_sun.energy = 3.0
light_auto_sun.angle = 0.0523599
ob_auto_sun = bpy.data.objects.new('AutoSun', light_auto_sun)
scene.collection.objects.link(ob_auto_sun)
ob_auto_sun.rotation_euler = (0.872665, 0.174533, 0.523599)
bpy.context.view_layer.update()
